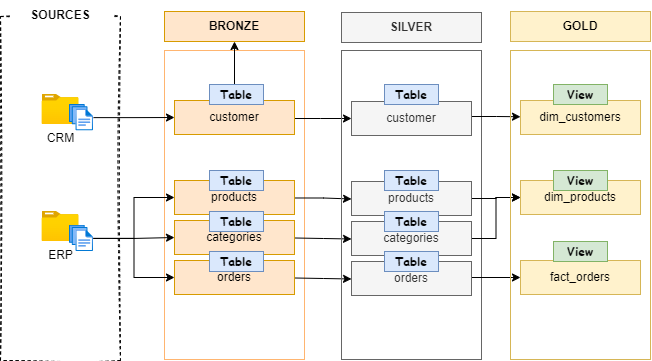

The diagram above was exported from draw.io. Its source (the exported page's mxGraphModel, read from the mxfile embedded in the PNG):
<mxGraphModel dx="648" dy="439" grid="1" gridSize="10" guides="1" tooltips="1" connect="1" arrows="1" fold="1" page="1" pageScale="1" pageWidth="850" pageHeight="1100" math="0" shadow="0">
  <root>
    <mxCell id="0" />
    <mxCell id="1" parent="0" />
    <mxCell id="1Ggugu5X2JWlQAV3B51M-1" value="" style="rounded=0;whiteSpace=wrap;html=1;fillColor=none;dashed=1;sketch=1;curveFitting=1;jiggle=2;" parent="1" vertex="1">
      <mxGeometry x="60" y="256" width="120" height="344" as="geometry" />
    </mxCell>
    <mxCell id="1Ggugu5X2JWlQAV3B51M-4" value="" style="rounded=0;whiteSpace=wrap;html=1;fillColor=none;strokeColor=light-dark(#FFB570,#EDEDED);" parent="1" vertex="1">
      <mxGeometry x="224" y="290" width="140" height="309" as="geometry" />
    </mxCell>
    <mxCell id="1Ggugu5X2JWlQAV3B51M-5" value="&lt;b&gt;BRONZE&lt;/b&gt;" style="rounded=0;whiteSpace=wrap;html=1;fillColor=#ffe6cc;strokeColor=#d79b00;" parent="1" vertex="1">
      <mxGeometry x="224" y="251" width="140" height="30" as="geometry" />
    </mxCell>
    <mxCell id="1Ggugu5X2JWlQAV3B51M-10" value="&lt;b&gt;SOURCES&lt;/b&gt;" style="rounded=0;whiteSpace=wrap;html=1;strokeColor=none;sketch=1;curveFitting=1;jiggle=2;" parent="1" vertex="1">
      <mxGeometry x="70" y="240" width="100" height="30" as="geometry" />
    </mxCell>
    <mxCell id="1Ggugu5X2JWlQAV3B51M-13" value="CRM" style="image;aspect=fixed;html=1;points=[];align=center;fontSize=12;image=img/lib/azure2/general/Folder_Blank.svg;sketch=1;curveFitting=1;jiggle=2;" parent="1" vertex="1">
      <mxGeometry x="101.51999999999998" y="334" width="36.96" height="30" as="geometry" />
    </mxCell>
    <mxCell id="1Ggugu5X2JWlQAV3B51M-14" value="ERP" style="image;aspect=fixed;html=1;points=[];align=center;fontSize=12;image=img/lib/azure2/general/Folder_Blank.svg;sketch=1;curveFitting=1;jiggle=2;" parent="1" vertex="1">
      <mxGeometry x="101.51999999999998" y="451" width="36.96" height="30" as="geometry" />
    </mxCell>
    <mxCell id="1Ggugu5X2JWlQAV3B51M-49" value="" style="edgeStyle=orthogonalEdgeStyle;rounded=0;orthogonalLoop=1;jettySize=auto;html=1;" parent="1" source="1Ggugu5X2JWlQAV3B51M-15" target="1Ggugu5X2JWlQAV3B51M-45" edge="1">
      <mxGeometry relative="1" as="geometry" />
    </mxCell>
    <mxCell id="1Ggugu5X2JWlQAV3B51M-15" value="" style="image;aspect=fixed;html=1;points=[];align=center;fontSize=12;image=img/lib/azure2/general/Files.svg;sketch=1;curveFitting=1;jiggle=2;" parent="1" vertex="1">
      <mxGeometry x="129" y="344" width="24" height="26.25" as="geometry" />
    </mxCell>
    <mxCell id="1Ggugu5X2JWlQAV3B51M-54" style="edgeStyle=orthogonalEdgeStyle;rounded=0;orthogonalLoop=1;jettySize=auto;html=1;entryX=0;entryY=0.5;entryDx=0;entryDy=0;" parent="1" source="1Ggugu5X2JWlQAV3B51M-16" target="1Ggugu5X2JWlQAV3B51M-47" edge="1">
      <mxGeometry relative="1" as="geometry" />
    </mxCell>
    <mxCell id="1Ggugu5X2JWlQAV3B51M-56" style="edgeStyle=orthogonalEdgeStyle;rounded=0;orthogonalLoop=1;jettySize=auto;html=1;entryX=0;entryY=0.5;entryDx=0;entryDy=0;" parent="1" source="1Ggugu5X2JWlQAV3B51M-16" target="1Ggugu5X2JWlQAV3B51M-46" edge="1">
      <mxGeometry relative="1" as="geometry" />
    </mxCell>
    <mxCell id="1Ggugu5X2JWlQAV3B51M-57" style="edgeStyle=orthogonalEdgeStyle;rounded=0;orthogonalLoop=1;jettySize=auto;html=1;entryX=0;entryY=0.5;entryDx=0;entryDy=0;" parent="1" source="1Ggugu5X2JWlQAV3B51M-16" target="1Ggugu5X2JWlQAV3B51M-48" edge="1">
      <mxGeometry relative="1" as="geometry" />
    </mxCell>
    <mxCell id="1Ggugu5X2JWlQAV3B51M-16" value="" style="image;aspect=fixed;html=1;points=[];align=center;fontSize=12;image=img/lib/azure2/general/Files.svg;sketch=1;curveFitting=1;jiggle=2;" parent="1" vertex="1">
      <mxGeometry x="129" y="464.75" width="24" height="26.25" as="geometry" />
    </mxCell>
    <mxCell id="1Ggugu5X2JWlQAV3B51M-64" value="" style="edgeStyle=orthogonalEdgeStyle;rounded=0;orthogonalLoop=1;jettySize=auto;html=1;" parent="1" source="1Ggugu5X2JWlQAV3B51M-45" target="1Ggugu5X2JWlQAV3B51M-60" edge="1">
      <mxGeometry relative="1" as="geometry">
        <Array as="points">
          <mxPoint x="380" y="358" />
          <mxPoint x="380" y="358" />
        </Array>
      </mxGeometry>
    </mxCell>
    <mxCell id="1Ggugu5X2JWlQAV3B51M-87" value="" style="edgeStyle=orthogonalEdgeStyle;rounded=0;orthogonalLoop=1;jettySize=auto;html=1;" parent="1" source="1Ggugu5X2JWlQAV3B51M-45" target="1Ggugu5X2JWlQAV3B51M-5" edge="1">
      <mxGeometry relative="1" as="geometry" />
    </mxCell>
    <mxCell id="1Ggugu5X2JWlQAV3B51M-45" value="customer" style="rounded=0;whiteSpace=wrap;html=1;fillColor=#ffe6cc;strokeColor=#d79b00;" parent="1" vertex="1">
      <mxGeometry x="234" y="340" width="120" height="34" as="geometry" />
    </mxCell>
    <mxCell id="1Ggugu5X2JWlQAV3B51M-66" style="edgeStyle=orthogonalEdgeStyle;rounded=0;orthogonalLoop=1;jettySize=auto;html=1;exitX=1;exitY=0.5;exitDx=0;exitDy=0;entryX=0;entryY=0.5;entryDx=0;entryDy=0;" parent="1" edge="1">
      <mxGeometry relative="1" as="geometry">
        <mxPoint x="354" y="437.49" as="sourcePoint" />
        <mxPoint x="411" y="438.49" as="targetPoint" />
        <Array as="points">
          <mxPoint x="383" y="438" />
        </Array>
      </mxGeometry>
    </mxCell>
    <mxCell id="1Ggugu5X2JWlQAV3B51M-46" value="products" style="rounded=0;whiteSpace=wrap;html=1;fillColor=#ffe6cc;strokeColor=#d79b00;" parent="1" vertex="1">
      <mxGeometry x="234" y="420" width="120" height="34" as="geometry" />
    </mxCell>
    <mxCell id="1Ggugu5X2JWlQAV3B51M-67" style="edgeStyle=orthogonalEdgeStyle;rounded=0;orthogonalLoop=1;jettySize=auto;html=1;exitX=1;exitY=0.5;exitDx=0;exitDy=0;entryX=0;entryY=0.5;entryDx=0;entryDy=0;" parent="1" edge="1">
      <mxGeometry relative="1" as="geometry">
        <mxPoint x="354" y="477.49" as="sourcePoint" />
        <mxPoint x="411" y="478.49" as="targetPoint" />
      </mxGeometry>
    </mxCell>
    <mxCell id="1Ggugu5X2JWlQAV3B51M-47" value="categories" style="rounded=0;whiteSpace=wrap;html=1;fillColor=#ffe6cc;strokeColor=#d79b00;" parent="1" vertex="1">
      <mxGeometry x="234" y="460" width="120" height="34" as="geometry" />
    </mxCell>
    <mxCell id="1Ggugu5X2JWlQAV3B51M-68" style="edgeStyle=orthogonalEdgeStyle;rounded=0;orthogonalLoop=1;jettySize=auto;html=1;exitX=1;exitY=0.5;exitDx=0;exitDy=0;entryX=0;entryY=0.5;entryDx=0;entryDy=0;" parent="1" edge="1">
      <mxGeometry relative="1" as="geometry">
        <mxPoint x="354" y="517.49" as="sourcePoint" />
        <mxPoint x="411" y="518.49" as="targetPoint" />
      </mxGeometry>
    </mxCell>
    <mxCell id="1Ggugu5X2JWlQAV3B51M-48" value="orders" style="rounded=0;whiteSpace=wrap;html=1;fillColor=#ffe6cc;strokeColor=#d79b00;" parent="1" vertex="1">
      <mxGeometry x="234" y="500" width="120" height="34" as="geometry" />
    </mxCell>
    <mxCell id="1Ggugu5X2JWlQAV3B51M-58" value="" style="rounded=0;whiteSpace=wrap;html=1;fillColor=none;strokeColor=#666666;fontColor=#333333;" parent="1" vertex="1">
      <mxGeometry x="401" y="290" width="140" height="309" as="geometry" />
    </mxCell>
    <mxCell id="1Ggugu5X2JWlQAV3B51M-59" value="&lt;b&gt;SILVER&lt;/b&gt;" style="rounded=0;whiteSpace=wrap;html=1;fillColor=#f5f5f5;strokeColor=#666666;fontColor=#333333;" parent="1" vertex="1">
      <mxGeometry x="401" y="252" width="140" height="30" as="geometry" />
    </mxCell>
    <mxCell id="1Ggugu5X2JWlQAV3B51M-75" style="edgeStyle=orthogonalEdgeStyle;rounded=0;orthogonalLoop=1;jettySize=auto;html=1;exitX=1;exitY=0.5;exitDx=0;exitDy=0;entryX=0;entryY=0.5;entryDx=0;entryDy=0;" parent="1" edge="1">
      <mxGeometry relative="1" as="geometry">
        <mxPoint x="531" y="357.25000000000006" as="sourcePoint" />
        <mxPoint x="580" y="356.25000000000006" as="targetPoint" />
        <Array as="points">
          <mxPoint x="531" y="356" />
          <mxPoint x="556" y="356" />
        </Array>
      </mxGeometry>
    </mxCell>
    <mxCell id="1Ggugu5X2JWlQAV3B51M-60" value="customer" style="rounded=0;whiteSpace=wrap;html=1;fillColor=#f5f5f5;strokeColor=#666666;fontColor=#333333;" parent="1" vertex="1">
      <mxGeometry x="411" y="341" width="120" height="34" as="geometry" />
    </mxCell>
    <mxCell id="1Ggugu5X2JWlQAV3B51M-76" style="edgeStyle=orthogonalEdgeStyle;rounded=0;orthogonalLoop=1;jettySize=auto;html=1;exitX=1;exitY=0.5;exitDx=0;exitDy=0;" parent="1" source="1Ggugu5X2JWlQAV3B51M-61" target="1Ggugu5X2JWlQAV3B51M-72" edge="1">
      <mxGeometry relative="1" as="geometry" />
    </mxCell>
    <mxCell id="1Ggugu5X2JWlQAV3B51M-61" value="products" style="rounded=0;whiteSpace=wrap;html=1;fillColor=#f5f5f5;strokeColor=#666666;fontColor=#333333;" parent="1" vertex="1">
      <mxGeometry x="411" y="421" width="120" height="34" as="geometry" />
    </mxCell>
    <mxCell id="1Ggugu5X2JWlQAV3B51M-78" style="edgeStyle=orthogonalEdgeStyle;rounded=0;orthogonalLoop=1;jettySize=auto;html=1;exitX=1;exitY=0.5;exitDx=0;exitDy=0;entryX=0;entryY=0.5;entryDx=0;entryDy=0;" parent="1" source="1Ggugu5X2JWlQAV3B51M-62" target="1Ggugu5X2JWlQAV3B51M-72" edge="1">
      <mxGeometry relative="1" as="geometry" />
    </mxCell>
    <mxCell id="1Ggugu5X2JWlQAV3B51M-62" value="categories" style="rounded=0;whiteSpace=wrap;html=1;fillColor=#f5f5f5;strokeColor=#666666;fontColor=#333333;" parent="1" vertex="1">
      <mxGeometry x="411" y="461" width="120" height="34" as="geometry" />
    </mxCell>
    <mxCell id="1Ggugu5X2JWlQAV3B51M-79" style="edgeStyle=orthogonalEdgeStyle;rounded=0;orthogonalLoop=1;jettySize=auto;html=1;exitX=1;exitY=0.5;exitDx=0;exitDy=0;entryX=0;entryY=0.5;entryDx=0;entryDy=0;" parent="1" source="1Ggugu5X2JWlQAV3B51M-63" target="1Ggugu5X2JWlQAV3B51M-74" edge="1">
      <mxGeometry relative="1" as="geometry">
        <Array as="points">
          <mxPoint x="531" y="517" />
        </Array>
      </mxGeometry>
    </mxCell>
    <mxCell id="1Ggugu5X2JWlQAV3B51M-63" value="orders" style="rounded=0;whiteSpace=wrap;html=1;fillColor=#f5f5f5;strokeColor=#666666;fontColor=#333333;" parent="1" vertex="1">
      <mxGeometry x="411" y="501" width="120" height="34" as="geometry" />
    </mxCell>
    <mxCell id="1Ggugu5X2JWlQAV3B51M-69" value="" style="rounded=0;whiteSpace=wrap;html=1;fillColor=none;strokeColor=#d6b656;" parent="1" vertex="1">
      <mxGeometry x="570" y="290" width="140" height="309" as="geometry" />
    </mxCell>
    <mxCell id="1Ggugu5X2JWlQAV3B51M-70" value="&lt;b&gt;GOLD&lt;/b&gt;" style="rounded=0;whiteSpace=wrap;html=1;fillColor=#fff2cc;strokeColor=#d6b656;" parent="1" vertex="1">
      <mxGeometry x="570" y="251" width="140" height="30" as="geometry" />
    </mxCell>
    <mxCell id="1Ggugu5X2JWlQAV3B51M-71" value="dim_customers" style="rounded=0;whiteSpace=wrap;html=1;fillColor=#fff2cc;strokeColor=#d6b656;" parent="1" vertex="1">
      <mxGeometry x="580" y="340" width="120" height="34" as="geometry" />
    </mxCell>
    <mxCell id="1Ggugu5X2JWlQAV3B51M-72" value="dim_products" style="rounded=0;whiteSpace=wrap;html=1;fillColor=#fff2cc;strokeColor=#d6b656;" parent="1" vertex="1">
      <mxGeometry x="580" y="420" width="120" height="34" as="geometry" />
    </mxCell>
    <mxCell id="1Ggugu5X2JWlQAV3B51M-74" value="fact_orders" style="rounded=0;whiteSpace=wrap;html=1;fillColor=#fff2cc;strokeColor=#d6b656;" parent="1" vertex="1">
      <mxGeometry x="580" y="500" width="120" height="34" as="geometry" />
    </mxCell>
    <mxCell id="1Ggugu5X2JWlQAV3B51M-80" value="&lt;font face=&quot;Comic Sans MS&quot;&gt;&lt;b&gt;Table&lt;/b&gt;&lt;/font&gt;" style="text;html=1;align=center;verticalAlign=middle;whiteSpace=wrap;rounded=0;fillColor=#dae8fc;strokeColor=#6c8ebf;" parent="1" vertex="1">
      <mxGeometry x="269" y="324" width="54" height="20" as="geometry" />
    </mxCell>
    <mxCell id="1Ggugu5X2JWlQAV3B51M-88" value="&lt;font face=&quot;Comic Sans MS&quot;&gt;&lt;b&gt;Table&lt;/b&gt;&lt;/font&gt;" style="text;html=1;align=center;verticalAlign=middle;whiteSpace=wrap;rounded=0;fillColor=#dae8fc;strokeColor=#6c8ebf;" parent="1" vertex="1">
      <mxGeometry x="269" y="410" width="54" height="20" as="geometry" />
    </mxCell>
    <mxCell id="1Ggugu5X2JWlQAV3B51M-89" value="&lt;font face=&quot;Comic Sans MS&quot;&gt;&lt;b&gt;Table&lt;/b&gt;&lt;/font&gt;" style="text;html=1;align=center;verticalAlign=middle;whiteSpace=wrap;rounded=0;fillColor=#dae8fc;strokeColor=#6c8ebf;" parent="1" vertex="1">
      <mxGeometry x="269" y="451" width="54" height="20" as="geometry" />
    </mxCell>
    <mxCell id="1Ggugu5X2JWlQAV3B51M-90" value="&lt;font face=&quot;Comic Sans MS&quot;&gt;&lt;b&gt;Table&lt;/b&gt;&lt;/font&gt;" style="text;html=1;align=center;verticalAlign=middle;whiteSpace=wrap;rounded=0;fillColor=#dae8fc;strokeColor=#6c8ebf;" parent="1" vertex="1">
      <mxGeometry x="269" y="491" width="54" height="20" as="geometry" />
    </mxCell>
    <mxCell id="1Ggugu5X2JWlQAV3B51M-91" value="&lt;font face=&quot;Comic Sans MS&quot;&gt;&lt;b&gt;Table&lt;/b&gt;&lt;/font&gt;" style="text;html=1;align=center;verticalAlign=middle;whiteSpace=wrap;rounded=0;fillColor=#dae8fc;strokeColor=#6c8ebf;" parent="1" vertex="1">
      <mxGeometry x="444" y="324" width="54" height="20" as="geometry" />
    </mxCell>
    <mxCell id="1Ggugu5X2JWlQAV3B51M-92" value="&lt;font face=&quot;Comic Sans MS&quot;&gt;&lt;b&gt;Table&lt;/b&gt;&lt;/font&gt;" style="text;html=1;align=center;verticalAlign=middle;whiteSpace=wrap;rounded=0;fillColor=#dae8fc;strokeColor=#6c8ebf;" parent="1" vertex="1">
      <mxGeometry x="444" y="410" width="54" height="20" as="geometry" />
    </mxCell>
    <mxCell id="1Ggugu5X2JWlQAV3B51M-93" value="&lt;font face=&quot;Comic Sans MS&quot;&gt;&lt;b&gt;Table&lt;/b&gt;&lt;/font&gt;" style="text;html=1;align=center;verticalAlign=middle;whiteSpace=wrap;rounded=0;fillColor=#dae8fc;strokeColor=#6c8ebf;" parent="1" vertex="1">
      <mxGeometry x="444" y="451" width="54" height="20" as="geometry" />
    </mxCell>
    <mxCell id="1Ggugu5X2JWlQAV3B51M-94" value="&lt;font face=&quot;Comic Sans MS&quot;&gt;&lt;b&gt;Table&lt;/b&gt;&lt;/font&gt;" style="text;html=1;align=center;verticalAlign=middle;whiteSpace=wrap;rounded=0;fillColor=#dae8fc;strokeColor=#6c8ebf;" parent="1" vertex="1">
      <mxGeometry x="444" y="491" width="54" height="20" as="geometry" />
    </mxCell>
    <mxCell id="1Ggugu5X2JWlQAV3B51M-95" value="&lt;font face=&quot;Comic Sans MS&quot;&gt;&lt;b&gt;View&lt;/b&gt;&lt;/font&gt;" style="text;html=1;align=center;verticalAlign=middle;whiteSpace=wrap;rounded=0;fillColor=#d5e8d4;strokeColor=#82b366;" parent="1" vertex="1">
      <mxGeometry x="613" y="324" width="54" height="20" as="geometry" />
    </mxCell>
    <mxCell id="1Ggugu5X2JWlQAV3B51M-99" value="&lt;font face=&quot;Comic Sans MS&quot;&gt;&lt;b&gt;View&lt;/b&gt;&lt;/font&gt;" style="text;html=1;align=center;verticalAlign=middle;whiteSpace=wrap;rounded=0;fillColor=#d5e8d4;strokeColor=#82b366;" parent="1" vertex="1">
      <mxGeometry x="613" y="410" width="54" height="20" as="geometry" />
    </mxCell>
    <mxCell id="1Ggugu5X2JWlQAV3B51M-100" value="&lt;font face=&quot;Comic Sans MS&quot;&gt;&lt;b&gt;View&lt;/b&gt;&lt;/font&gt;" style="text;html=1;align=center;verticalAlign=middle;whiteSpace=wrap;rounded=0;fillColor=#d5e8d4;strokeColor=#82b366;" parent="1" vertex="1">
      <mxGeometry x="613" y="481" width="54" height="20" as="geometry" />
    </mxCell>
  </root>
</mxGraphModel>